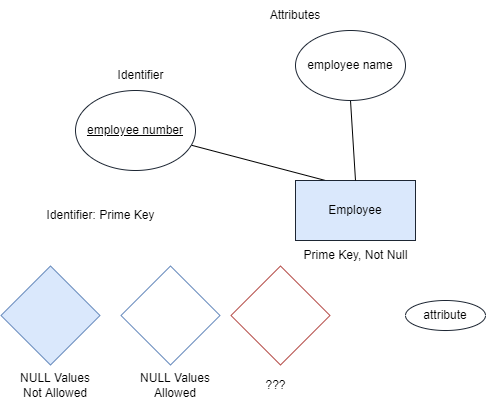

The diagram above was exported from draw.io. Its source (the exported page's mxGraphModel, read from the mxfile embedded in the PNG):
<mxGraphModel dx="640" dy="471" grid="1" gridSize="10" guides="1" tooltips="1" connect="1" arrows="1" fold="1" page="1" pageScale="1" pageWidth="850" pageHeight="1100" math="0" shadow="0">
  <root>
    <mxCell id="0" />
    <mxCell id="1" parent="0" />
    <mxCell id="L8iPFWYUP6BTQLAM2xX0-37" style="edgeStyle=none;rounded=1;orthogonalLoop=1;jettySize=auto;html=1;exitX=0.25;exitY=0;exitDx=0;exitDy=0;strokeColor=default;endArrow=none;endFill=0;" parent="1" source="L8iPFWYUP6BTQLAM2xX0-38" target="L8iPFWYUP6BTQLAM2xX0-41" edge="1">
      <mxGeometry relative="1" as="geometry" />
    </mxCell>
    <mxCell id="L8iPFWYUP6BTQLAM2xX0-38" value="Employee" style="rounded=0;whiteSpace=wrap;html=1;fillColor=#dae8fc;strokeColor=#1D2633;" parent="1" vertex="1">
      <mxGeometry x="390" y="420" width="120" height="60" as="geometry" />
    </mxCell>
    <mxCell id="L8iPFWYUP6BTQLAM2xX0-39" style="orthogonalLoop=1;jettySize=auto;html=1;exitX=0.5;exitY=1;exitDx=0;exitDy=0;entryX=0.5;entryY=0;entryDx=0;entryDy=0;rounded=1;strokeColor=default;endArrow=none;endFill=0;" parent="1" source="L8iPFWYUP6BTQLAM2xX0-40" target="L8iPFWYUP6BTQLAM2xX0-38" edge="1">
      <mxGeometry relative="1" as="geometry" />
    </mxCell>
    <mxCell id="L8iPFWYUP6BTQLAM2xX0-40" value="employee name" style="ellipse;whiteSpace=wrap;html=1;strokeColor=#1D2633;" parent="1" vertex="1">
      <mxGeometry x="390" y="270" width="110" height="70" as="geometry" />
    </mxCell>
    <mxCell id="L8iPFWYUP6BTQLAM2xX0-41" value="employee number" style="ellipse;whiteSpace=wrap;html=1;strokeColor=#1D2633;fontStyle=4" parent="1" vertex="1">
      <mxGeometry x="170" y="330" width="120" height="80" as="geometry" />
    </mxCell>
    <mxCell id="L8iPFWYUP6BTQLAM2xX0-42" value="" style="rounded=0;whiteSpace=wrap;html=1;fillColor=#dae8fc;strokeColor=#6c8ebf;rotation=45;" parent="1" vertex="1">
      <mxGeometry x="110" y="520" width="70" height="70" as="geometry" />
    </mxCell>
    <mxCell id="L8iPFWYUP6BTQLAM2xX0-43" value="attribute" style="ellipse;whiteSpace=wrap;html=1;strokeColor=#1D2633;" parent="1" vertex="1">
      <mxGeometry x="500" y="540" width="80" height="30" as="geometry" />
    </mxCell>
    <mxCell id="L8iPFWYUP6BTQLAM2xX0-44" value="" style="rounded=0;whiteSpace=wrap;html=1;fillColor=none;strokeColor=#6c8ebf;rotation=45;" parent="1" vertex="1">
      <mxGeometry x="230" y="520" width="70" height="70" as="geometry" />
    </mxCell>
    <mxCell id="L8iPFWYUP6BTQLAM2xX0-45" value="" style="rounded=0;whiteSpace=wrap;html=1;fillColor=none;strokeColor=#b85450;rotation=45;" parent="1" vertex="1">
      <mxGeometry x="340" y="520" width="70" height="70" as="geometry" />
    </mxCell>
    <mxCell id="L8iPFWYUP6BTQLAM2xX0-46" value="Identifier: Prime Key" style="text;html=1;align=center;verticalAlign=middle;resizable=0;points=[];autosize=1;strokeColor=none;fillColor=none;" parent="1" vertex="1">
      <mxGeometry x="130" y="440" width="130" height="30" as="geometry" />
    </mxCell>
    <mxCell id="L8iPFWYUP6BTQLAM2xX0-47" value="Prime Key, Not Null" style="text;html=1;align=center;verticalAlign=middle;resizable=0;points=[];autosize=1;strokeColor=none;fillColor=none;" parent="1" vertex="1">
      <mxGeometry x="385" y="480" width="130" height="30" as="geometry" />
    </mxCell>
    <mxCell id="L8iPFWYUP6BTQLAM2xX0-48" value="NULL Values Not Allowed" style="text;html=1;strokeColor=none;fillColor=none;align=center;verticalAlign=middle;whiteSpace=wrap;rounded=0;" parent="1" vertex="1">
      <mxGeometry x="110" y="610" width="80" height="30" as="geometry" />
    </mxCell>
    <mxCell id="L8iPFWYUP6BTQLAM2xX0-49" value="NULL Values Allowed" style="text;html=1;strokeColor=none;fillColor=none;align=center;verticalAlign=middle;whiteSpace=wrap;rounded=0;" parent="1" vertex="1">
      <mxGeometry x="230" y="610" width="80" height="30" as="geometry" />
    </mxCell>
    <mxCell id="L8iPFWYUP6BTQLAM2xX0-50" value="???" style="text;html=1;align=center;verticalAlign=middle;resizable=0;points=[];autosize=1;strokeColor=none;fillColor=none;" parent="1" vertex="1">
      <mxGeometry x="350" y="610" width="40" height="30" as="geometry" />
    </mxCell>
    <mxCell id="L8iPFWYUP6BTQLAM2xX0-51" value="Identifier" style="text;html=1;align=center;verticalAlign=middle;resizable=0;points=[];autosize=1;strokeColor=none;fillColor=none;" parent="1" vertex="1">
      <mxGeometry x="200" y="300" width="70" height="30" as="geometry" />
    </mxCell>
    <mxCell id="L8iPFWYUP6BTQLAM2xX0-52" value="Attributes" style="text;html=1;strokeColor=none;fillColor=none;align=center;verticalAlign=middle;whiteSpace=wrap;rounded=0;" parent="1" vertex="1">
      <mxGeometry x="360" y="240" width="60" height="30" as="geometry" />
    </mxCell>
  </root>
</mxGraphModel>